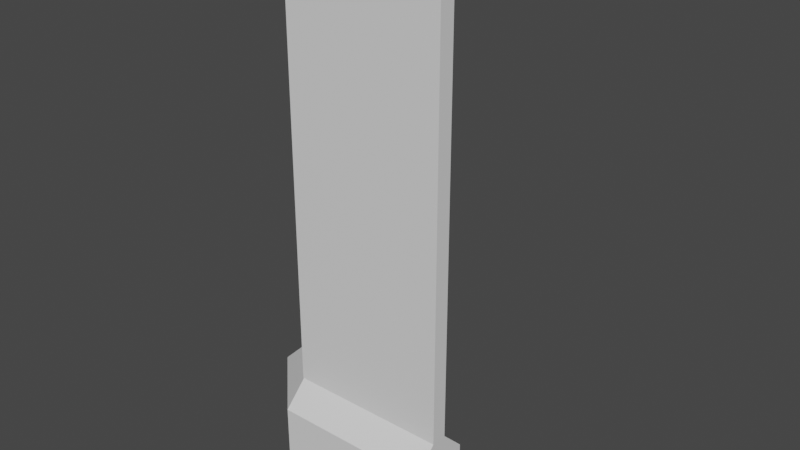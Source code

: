 # Source: WallGlassCorner.blend  (saved by Blender 2.91.10; exported with 4.5.12 LTS)
import bpy
from mathutils import Matrix  # noqa: F401  (used for matrix-valued properties, if any)

bpy.ops.wm.read_factory_settings(use_empty=True)
scene = bpy.context.scene
scene.name = 'Scene'

# ---- collections
col_collection = bpy.data.collections.new('Collection'); scene.collection.children.link(col_collection)
col_mesh = bpy.data.collections.new('Mesh'); scene.collection.children.link(col_mesh)
col_rig = bpy.data.collections.new('Rig'); scene.collection.children.link(col_rig)
col_collision = bpy.data.collections.new('Collision'); scene.collection.children.link(col_collision)
col_extras = bpy.data.collections.new('Extras'); scene.collection.children.link(col_extras)

# ---- materials (node trees are filled in below, after node groups)
mat_wall = bpy.data.materials.new('Wall')
mat_wall.alpha_threshold = 0.0
mat_wall.use_transparent_shadow = False
mat_wall.line_color = (0.0, 0.0, 0.0, 1.0)
mat_wallglass = bpy.data.materials.new('WallGlass')
mat_wallglass.use_transparent_shadow = False

# ---- material node trees
mat_wall.use_nodes = True; mat_wall.node_tree.nodes.clear()
_N = mat_wall.node_tree.nodes; _L = mat_wall.node_tree.links
n0 = _N.new('ShaderNodeOutputMaterial'); n0.name = 'Material Output'; n0.location = (300, 300)
n1 = _N.new('ShaderNodeBsdfPrincipled'); n1.name = 'Principled BSDF'; n1.location = (10, 300)
n1.distribution = 'GGX'
n1.subsurface_method = 'BURLEY'
n1.inputs[2].default_value = 0.4
n1.inputs[3].default_value = 1.45
n1.inputs[27].default_value = (0.0, 0.0, 0.0, 1.0)
n1.inputs[28].default_value = 1.0
_L.new(n1.outputs[0], n0.inputs[0])
n0.is_active_output = True
mat_wallglass.use_nodes = True; mat_wallglass.node_tree.nodes.clear()
_N = mat_wallglass.node_tree.nodes; _L = mat_wallglass.node_tree.links
n0 = _N.new('ShaderNodeBsdfPrincipled'); n0.name = 'Principled BSDF'; n0.location = (10, 300)
n0.distribution = 'GGX'
n0.subsurface_method = 'BURLEY'
n0.inputs[3].default_value = 1.45
n0.inputs[27].default_value = (0.0, 0.0, 0.0, 1.0)
n0.inputs[28].default_value = 1.0
n1 = _N.new('ShaderNodeOutputMaterial'); n1.name = 'Material Output'; n1.location = (300, 300)
_L.new(n0.outputs[0], n1.inputs[0])
n1.is_active_output = True

# ---- world
world_world = bpy.data.worlds.new('World'); scene.world = world_world
world_world.use_nodes = True; world_world.node_tree.nodes.clear()
_N = world_world.node_tree.nodes; _L = world_world.node_tree.links
n0 = _N.new('ShaderNodeOutputWorld'); n0.name = 'World Output'; n0.location = (300, 300)
n1 = _N.new('ShaderNodeBackground'); n1.name = 'Background'; n1.location = (10, 300)
n1.inputs[0].default_value = (0.05088, 0.05088, 0.05088, 1.0)
_L.new(n1.outputs[0], n0.inputs[0])
n0.is_active_output = True
world_world.color = (0.05088, 0.05088, 0.05088)
world_world.use_sun_shadow = False
world_world.sun_shadow_jitter_overblur = 0.0

# ---- meshes
me_cube = bpy.data.meshes.new('Cube')
me_cube.from_pydata([(2.8, -0.4, 0.0), (2.8, 0.4, 0.0), (2.8, -0.1, 1.647), (2.8, -0.1, 6.996), (2.8, 0.1, 1.647), (2.8, 0.1, 6.996), (2.8, -0.1, 1.647), (2.8, -0.4, 1.347), (2.8, 0.4, 1.347), (2.8, 0.1, 1.647), (0.7903, 0.1, 1.647), (0.7903, 0.1, 6.996), (0.7903, -0.1, 1.647), (0.7903, -0.1, 6.996), (0.8001, 0.4, 0.0), (0.8001, -0.4, 0.0), (0.8001, -0.1, 1.647), (0.8001, -0.4, 1.347), (0.8001, 0.1, 1.647), (0.8001, 0.4, 1.347), (0.8001, 2.4, 0.0), (9.242e-05, 2.4, 0.0), (0.5001, 2.4, 1.647), (0.5001, 2.4, 6.996), (0.3001, 2.4, 1.647), (0.3001, 2.4, 6.996), (0.5001, 2.4, 1.647), (0.8001, 2.4, 1.347), (9.242e-05, 2.4, 1.347), (0.3001, 2.4, 1.647), (0.3001, 0.3902, 1.647), (0.3001, 0.3902, 6.996), (0.5001, 0.3902, 1.647), (0.5001, 0.3902, 6.996), (9.242e-05, 0.4, 0.0), (0.8001, 0.4, 0.0), (0.5001, 0.4, 1.647), (0.8001, 0.4, 1.347), (0.3001, 0.4, 1.647), (9.242e-05, 0.4, 1.347)], [], [(14, 19, 8, 1), (10, 11, 5, 4), (4, 5, 3, 2), (10, 4, 2, 12), (18, 9, 8, 19), (1, 8, 9, 6, 7, 0), (5, 11, 13, 3), (2, 3, 13, 12), (6, 16, 17, 7), (0, 7, 17, 15), (6, 9, 18, 16), (1, 0, 15, 14), (34, 39, 28, 21), (30, 31, 25, 24), (24, 25, 23, 22), (30, 24, 22, 32), (38, 29, 28, 39), (21, 28, 29, 26, 27, 20), (25, 31, 33, 23), (22, 23, 33, 32), (26, 36, 37, 27), (20, 27, 37, 35), (26, 29, 38, 36), (21, 20, 35, 34), (34, 35, 15), (15, 17, 39, 34), (17, 16, 38, 39), (16, 18, 36, 38), (11, 10, 32, 33), (12, 13, 31, 30), (13, 11, 33, 31), (19, 36, 18)])
me_cube.polygons.foreach_set('material_index', [0, 1, 1, 1, 0, 0, 1, 1, 0, 0, 0, 0, 0, 1, 1, 1, 0, 0, 1, 1, 0, 0, 0, 0, 0, 0, 0, 0, 1, 1, 1, 0])
_uv = me_cube.uv_layers.new(name='UVMap')
_uv.uv.foreach_set('vector', [0.375, 0.125, 0.5943, 0.125, 0.5943, 0.25, 0.375, 0.25, 0.375, 0.3748, 0.625, 0.3748, 0.625, 0.5, 0.375, 0.5, 0.375, 0.5, 0.625, 0.5, 0.625, 0.75, 0.375, 0.75, 0.2498, 0.5, 0.375, 0.5, 0.375, 0.75, 0.2498, 0.75, 0.625, 0.125, 0.625, 0.25, 0.5943, 0.25, 0.5943, 0.125, 0.375, 0.25, 0.5943, 0.25, 0.625, 0.3438, 0.625, 0.4062, 0.5943, 0.5, 0.375, 0.5, 0.625, 0.5, 0.7502, 0.5, 0.7502, 0.75, 0.625, 0.75, 0.375, 0.75, 0.625, 0.75, 0.625, 0.8752, 0.375, 0.8752, 0.7188, 0.5, 0.7188, 0.625, 0.5943, 0.625, 0.5943, 0.5, 0.375, 0.5, 0.5943, 0.5, 0.5943, 0.625, 0.375, 0.625, 0.7188, 0.5, 0.7812, 0.5, 0.7812, 0.625, 0.7188, 0.625, 0.125, 0.5, 0.375, 0.5, 0.375, 0.625, 0.125, 0.625, 0.375, 0.125, 0.5943, 0.125, 0.5943, 0.25, 0.375, 0.25, 0.375, 0.3748, 0.625, 0.3748, 0.625, 0.5, 0.375, 0.5, 0.375, 0.5, 0.625, 0.5, 0.625, 0.75, 0.375, 0.75, 0.2498, 0.5, 0.375, 0.5, 0.375, 0.75, 0.2498, 0.75, 0.625, 0.125, 0.625, 0.25, 0.5943, 0.25, 0.5943, 0.125, 0.375, 0.25, 0.5943, 0.25, 0.625, 0.3438, 0.625, 0.4062, 0.5943, 0.5, 0.375, 0.5, 0.625, 0.5, 0.7502, 0.5, 0.7502, 0.75, 0.625, 0.75, 0.375, 0.75, 0.625, 0.75, 0.625, 0.8752, 0.375, 0.8752, 0.7188, 0.5, 0.7188, 0.625, 0.5943, 0.625, 0.5943, 0.5, 0.375, 0.5, 0.5943, 0.5, 0.5943, 0.625, 0.375, 0.625, 0.7188, 0.5, 0.7812, 0.5, 0.7812, 0.625, 0.7188, 0.625, 0.125, 0.5, 0.375, 0.5, 0.375, 0.625, 0.125, 0.625, 0.125, 0.625, 0.375, 0.625, 0.0, 0.0, 0.0, 0.0, 0.5943, 0.625, 0.5943, 0.125, 0.125, 0.625, 0.5943, 0.625, 0.7188, 0.625, 0.625, 0.125, 0.5943, 0.125, 0.7188, 0.625, 0.7812, 0.625, 0.7188, 0.625, 0.625, 0.125, 0.625, 0.3748, 0.375, 0.3748, 0.375, 0.8752, 0.625, 0.8752, 0.375, 0.8752, 0.625, 0.8752, 0.625, 0.3748, 0.375, 0.3748, 0.625, 0.8752, 0.625, 0.3748, 0.7502, 0.75, 0.625, 0.3748, 0.5943, 0.125, 0.7188, 0.625, 0.7812, 0.625])
me_cube.materials.append(mat_wall)
me_cube.materials.append(mat_wallglass)
me_cube.use_remesh_preserve_volume = False
me_cube.use_remesh_preserve_attributes = False
me_cube.use_mirror_vertex_groups = False
me_cube.update()

# ---- objects
ob_wall = bpy.data.objects.new('Wall', me_cube)

# ---- transforms, parenting, visibility, modifiers, constraints
ob_wall.location = (0.0, 0.0, 0.0)
ob_wall.lock_rotations_4d = False
ob_wall.empty_display_type = 'ARROWS'
ob_wall.lineart.crease_threshold = 0.0

# ---- collection membership
col_collection.objects.link(ob_wall)

# ---- scene / render settings (as saved in the file)
scene.frame_start = 1; scene.frame_end = 250; scene.frame_set(1)
scene.render.engine = 'BLENDER_EEVEE_NEXT'
scene.cycles.use_denoising = False
scene.cycles.samples = 128
scene.cycles.sampling_pattern = 'TABULATED_SOBOL'
scene.cycles.use_adaptive_sampling = False
scene.cycles.use_light_tree = False
scene.view_settings.view_transform = 'Filmic'
bpy.context.view_layer.update()

# ---- added for rendering (the .blend has no active camera and no usable light): camera, sun
cam_auto = bpy.data.cameras.new('AutoCamera')
cam_auto.lens = 50.0
cam_auto.sensor_width = 36.0
cam_auto.clip_end = 1000.0
ob_auto_camera = bpy.data.objects.new('AutoCamera', cam_auto)
scene.collection.objects.link(ob_auto_camera)
ob_auto_camera.location = (8.83825, -7.92578, 9.44875)
ob_auto_camera.rotation_euler = (1.09748, -7.21219e-08, 0.694738)
scene.camera = ob_auto_camera
light_auto_sun = bpy.data.lights.new('AutoSun', 'SUN')
light_auto_sun.energy = 3.0
light_auto_sun.angle = 0.0523599
ob_auto_sun = bpy.data.objects.new('AutoSun', light_auto_sun)
scene.collection.objects.link(ob_auto_sun)
ob_auto_sun.rotation_euler = (0.872665, 0.174533, 0.523599)
bpy.context.view_layer.update()
